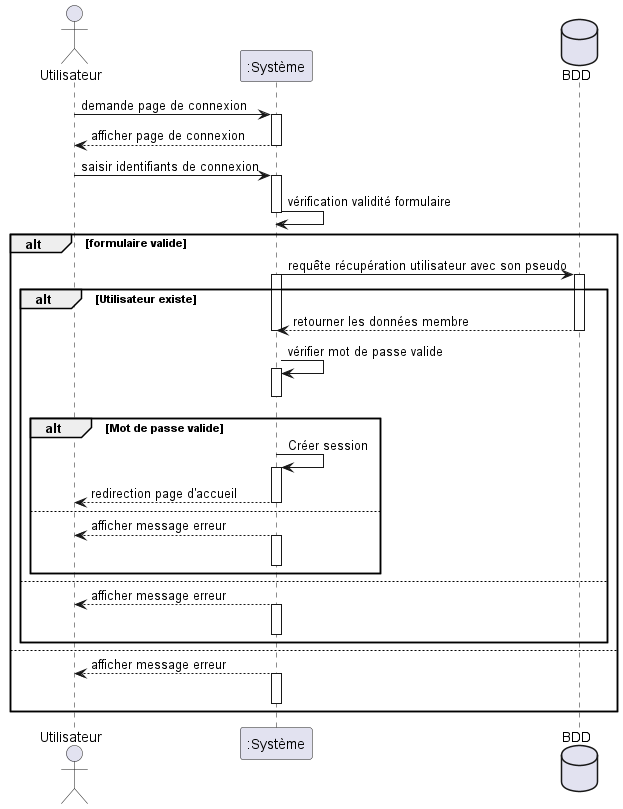

The diagram above was rendered by PlantUML. Its source (embedded in the PNG):
@startuml authentication
actor Utilisateur
participant ":Système" as Systeme
database BDD

Utilisateur -> Systeme : demande page de connexion
activate Systeme
Systeme --> Utilisateur : afficher page de connexion
deactivate Systeme

Utilisateur -> Systeme : saisir identifiants de connexion
activate Systeme
Systeme -> Systeme : vérification validité formulaire
deactivate Systeme

alt formulaire valide
	Systeme -> BDD : requête récupération utilisateur avec son pseudo
	activate BDD
	activate Systeme
	alt Utilisateur existe
		BDD --> Systeme : retourner les données membre
		deactivate BDD
		deactivate Systeme
		Systeme -> Systeme : vérifier mot de passe valide
		activate Systeme
		deactivate Systeme
		alt Mot de passe valide
			Systeme -> Systeme : Créer session
			activate Systeme
			Systeme --> Utilisateur : redirection page d'accueil
			deactivate Systeme
		else
		Systeme --> Utilisateur : afficher message erreur
		activate Systeme
		deactivate Systeme
		end
	else
		Systeme --> Utilisateur : afficher message erreur
		activate Systeme
		deactivate Systeme
	end
else
	Systeme --> Utilisateur : afficher message erreur
	activate Systeme
		deactivate Systeme
end
@enduml